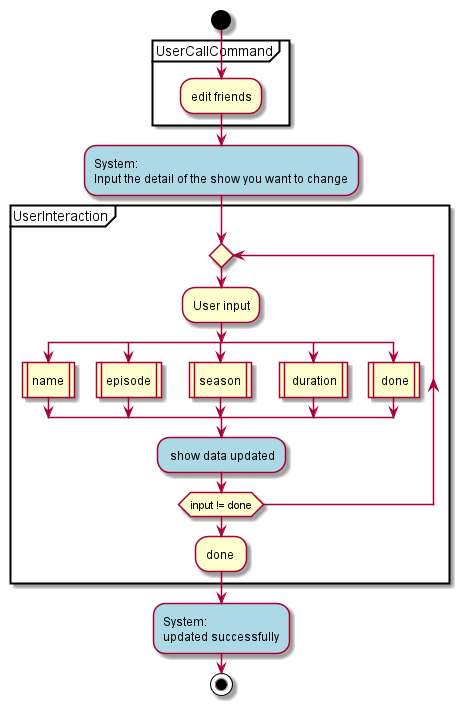

The diagram above was rendered by PlantUML. Its source (embedded in the PNG):
@startuml

start

partition UserCallCommand {
      :edit friends;
  }

#lightblue:System:
Input the detail of the show you want to change;

partition UserInteraction {


   repeat
   :User input;
   split
    :name|
   split again
    :episode|
   split again
    :season|
   split again
    : duration|

    split again
    : done|
   end split
   #lightblue: show data updated;
   repeat while (input != done)
   :done ;
  }

#lightblue:System:
updated successfully;
stop
@enduml